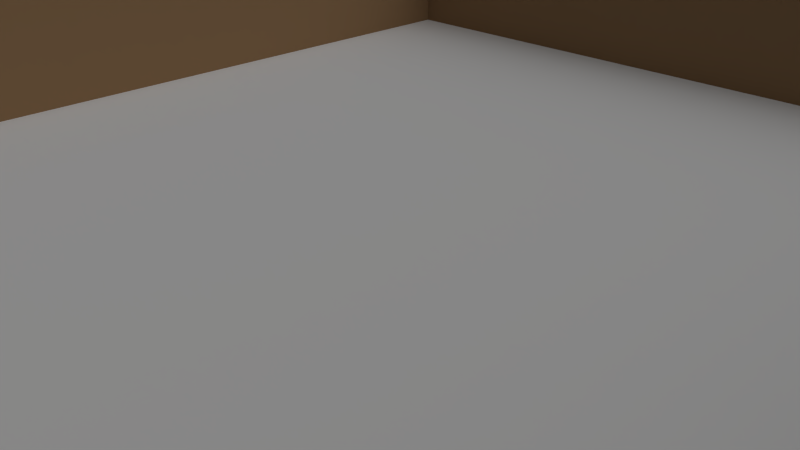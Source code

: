 # Source: groundc.blend  (saved by Blender 2.63.0; exported with 4.5.12 LTS)
import bpy
from mathutils import Matrix  # noqa: F401  (used for matrix-valued properties, if any)

bpy.ops.wm.read_factory_settings(use_empty=True)
scene = bpy.context.scene
scene.name = 'Scene'

# ---- collections
col_collection_1 = bpy.data.collections.new('Collection 1'); scene.collection.children.link(col_collection_1)

# ---- materials (node trees are filled in below, after node groups)
mat_wall_mat = bpy.data.materials.new('wall-mat')
mat_wall_mat.alpha_threshold = 0.0
mat_wall_mat.use_transparent_shadow = False
mat_wall_mat.diffuse_color = (0.3108, 0.1903, 0.09801, 1.0)
mat_wall_mat.roughness = 0.5
mat_wall_mat.specular_intensity = 0.1048
mat_wall_mat.line_color = (0.0, 0.0, 0.0, 1.0)
mat_material = bpy.data.materials.new('Material')
mat_material.alpha_threshold = 0.0
mat_material.use_transparent_shadow = False
mat_material.roughness = 0.5
mat_material.line_color = (0.0, 0.0, 0.0, 1.0)

# ---- material node trees

# ---- world
world_world = bpy.data.worlds.new('World'); scene.world = world_world
world_world.color = (0.05088, 0.05088, 0.05088)
world_world.use_sun_shadow = False
world_world.sun_shadow_jitter_overblur = 0.0
world_world.cycles.sampling_method = 'MANUAL'
world_world.cycles.sample_map_resolution = 256

# ---- cameras
cam_camera = bpy.data.cameras.new('Camera')
cam_camera.clip_end = 100.0
cam_camera.lens = 35.0
cam_camera.sensor_width = 32.0
cam_camera.sensor_height = 18.0
cam_camera.ortho_scale = 7.314
cam_camera.dof.focus_distance = 0.0
cam_camera.dof.aperture_fstop = 128.0

# ---- lights
light_lamp = bpy.data.lights.new('Lamp', 'SUN')
light_lamp.transmission_factor = 0.0
light_lamp.cutoff_distance = 30.0
light_lamp.angle = 1.571
light_lamp.energy = 1.0
light_lamp.shadow_buffer_clip_start = 1.001
light_lamp.shadow_soft_size = 1.0
light_lamp.shadow_cascade_max_distance = 1000.0
light_lamp.cycles.use_multiple_importance_sampling = False

# ---- meshes
me_cube_003 = bpy.data.meshes.new('Cube.003')
me_cube_003.from_pydata([(-1.0, 1.0, 1.0), (-1.0, -1.0, 1.0), (-1.0, -1.0, -1.0), (-1.0, 1.0, -1.0), (-0.04933, -1.0, -1.0), (-0.04933, -1.0, 1.0), (-1.0, 1.0, 1.0), (-1.0, 1.0, -1.0), (1.0, 1.0, 1.0), (1.0, 1.0, -1.0), (1.0, 1.0, 1.0), (1.0, 1.0, -1.0), (1.0, -1.0, 1.0), (1.0, -1.0, -1.0), (0.04988, -1.0, -1.0), (0.04988, -1.0, 1.0), (1.0, 1.0, 1.0), (-1.0, 1.0, 1.0), (-1.0, 1.0, -1.0), (1.0, 1.0, -1.0)], [], [(0, 1, 2, 3), (9, 13, 12, 10), (15, 12, 13, 14), (1, 5, 4, 2), (18, 19, 16, 17)])
me_cube_003.materials.append(mat_wall_mat)
me_cube_003.use_remesh_preserve_volume = False
me_cube_003.use_remesh_preserve_attributes = False
me_cube_003.use_mirror_vertex_groups = False
me_cube_003.update()
me_cube_002 = bpy.data.meshes.new('Cube.002')
me_cube_002.from_pydata([(-1.0, 1.0, 1.0), (-1.0, -1.0, 1.0), (-1.0, -1.0, -1.0), (-1.0, 1.0, -1.0), (-0.06906, -1.0, -1.0), (-0.06906, -1.0, 1.0), (-1.0, 1.0, 1.0), (-1.0, 1.0, -1.0), (1.0, 1.0, 1.0), (1.0, 1.0, -1.0), (1.0, 1.0, 1.0), (1.0, 1.0, -1.0), (1.0, -1.0, 1.0), (1.0, -1.0, -1.0), (0.06983, -1.0, -1.0), (0.06983, -1.0, 1.0), (1.0, 1.0, 1.0), (-1.0, 1.0, 1.0), (-1.0, 1.0, -1.0), (1.0, 1.0, -1.0)], [], [(0, 1, 2, 3), (9, 13, 12, 10), (12, 13, 14, 15), (1, 5, 4, 2), (18, 19, 16, 17)])
me_cube_002.materials.append(mat_wall_mat)
me_cube_002.use_remesh_preserve_volume = False
me_cube_002.use_remesh_preserve_attributes = False
me_cube_002.use_mirror_vertex_groups = False
me_cube_002.update()
me_cube_001 = bpy.data.meshes.new('Cube.001')
me_cube_001.from_pydata([(-1.0, 1.0, 1.0), (-1.0, -1.0, 1.0), (-1.0, -1.0, -1.0), (-1.0, 1.0, -1.0), (-0.1243, -1.0, -1.0), (-0.1243, -1.0, 1.0), (-1.0, 1.0, 1.0), (-1.0, 1.0, -1.0), (1.0, 1.0, 1.0), (1.0, 1.0, -1.0), (1.0, 1.0, 1.0), (1.0, 1.0, -1.0), (1.0, -1.0, 1.0), (1.0, -1.0, -1.0), (0.1257, -1.0, -1.0), (0.1257, -1.0, 1.0), (1.0, 1.0, 1.0), (-1.0, 1.0, 1.0), (-1.0, 1.0, -1.0), (1.0, 1.0, -1.0), (-1.05, 1.0, 1.0), (-1.035, -1.035, 1.0), (-1.035, -1.035, -1.0), (-1.05, 1.0, -1.0), (-0.1243, -1.05, -1.0), (-0.1243, -1.05, 1.0), (-0.9711, 0.9711, 0.9711), (-0.9711, 0.9711, -0.9711), (0.9711, 0.9711, 0.9711), (1.05, 1.0, -1.0), (1.05, 1.0, 1.0), (0.9711, 0.9711, -0.9711), (1.035, -1.035, 1.0), (1.035, -1.035, -1.0), (0.1257, -1.05, -1.0), (0.1257, -1.05, 1.0), (1.0, 1.05, 1.0), (-1.0, 1.05, 1.0), (-1.0, 1.05, -1.0), (1.0, 1.05, -1.0)], [], [(0, 1, 2, 3), (9, 13, 12, 10), (12, 13, 14, 15), (1, 5, 4, 2), (18, 19, 16, 17), (23, 22, 21, 20), (30, 32, 33, 29), (35, 34, 33, 32), (22, 24, 25, 21), (37, 36, 39, 38), (10, 12, 32, 30), (19, 18, 38, 39), (5, 1, 21, 25), (0, 3, 23, 20), (12, 15, 35, 32), (2, 4, 24, 22), (13, 9, 29, 33), (17, 16, 36, 37), (16, 19, 39, 36), (9, 10, 30, 29), (14, 13, 33, 34), (4, 5, 25, 24), (3, 2, 22, 23), (18, 17, 37, 38), (1, 0, 20, 21), (15, 14, 34, 35)])
me_cube_001.materials.append(mat_wall_mat)
me_cube_001.use_remesh_preserve_volume = False
me_cube_001.use_remesh_preserve_attributes = False
me_cube_001.use_mirror_vertex_groups = False
me_cube_001.update()
me_plane = bpy.data.meshes.new('Plane')
me_plane.from_pydata([(1.0, -1.0, 0.0), (-1.0, -1.0, 0.0), (1.0, 1.0, 0.0), (-1.0, 1.0, 0.0)], [], [(2, 3, 1, 0)])
_uv = me_plane.uv_layers.new(name='UV coord')
_uv.uv.foreach_set('vector', [0.0, 0.0, 1.0, 0.0, 1.0, 1.0, 0.0, 1.0])
me_plane.materials.append(mat_material)
me_plane.use_remesh_preserve_volume = False
me_plane.use_remesh_preserve_attributes = False
me_plane.use_mirror_vertex_groups = False
me_plane.update()

# ---- objects
ob_cube_002 = bpy.data.objects.new('Cube.002', me_cube_003)
ob_cube_001 = bpy.data.objects.new('Cube.001', me_cube_002)
ob_cube = bpy.data.objects.new('Cube', me_cube_001)
ob_plane = bpy.data.objects.new('Plane', me_plane)
ob_lamp = bpy.data.objects.new('Lamp', light_lamp)
ob_camera = bpy.data.objects.new('Camera', cam_camera)

# ---- transforms, parenting, visibility, modifiers, constraints
ob_cube_002.location = (0.0, 0.0, 1.0)
ob_cube_002.scale = (20.16, 20.16, 1.0)
ob_cube_002.lineart.crease_threshold = 0.0
ob_cube_001.location = (0.0, 0.0, 1.0)
ob_cube_001.rotation_euler = (0.0, -0.0, 3.142)
ob_cube_001.scale = (14.4, 14.4, 1.0)
ob_cube_001.lineart.crease_threshold = 0.0
ob_cube.location = (0.0, 0.0, 1.0)
ob_cube.scale = (8.0, 8.0, 1.0)
ob_cube.lineart.crease_threshold = 0.0
ob_plane.location = (0.0, 0.0, 0.0)
ob_plane.scale = (50.0, 50.0, 50.0)
ob_plane.lineart.crease_threshold = 0.0
ob_lamp.location = (4.0, 1.0, 6.0)
ob_lamp.rotation_euler = (0.6503, 0.05522, 1.866)
ob_lamp.lock_rotations_4d = False
ob_lamp.empty_display_type = 'ARROWS'
ob_lamp.color = (0.0, 0.0, 0.0, 0.0)
ob_lamp.lineart.crease_threshold = 0.0
ob_camera.location = (7.0, -7.0, 5.0)
ob_camera.rotation_euler = (1.109, 0.01082, 0.8149)
ob_camera.lock_rotations_4d = False
ob_camera.empty_display_type = 'ARROWS'
ob_camera.color = (0.0, 0.0, 0.0, 0.0)
ob_camera.display_type = 'WIRE'
ob_camera.lineart.crease_threshold = 0.0

# ---- collection membership
col_collection_1.objects.link(ob_cube_002)
col_collection_1.objects.link(ob_cube_001)
col_collection_1.objects.link(ob_cube)
col_collection_1.objects.link(ob_plane)
col_collection_1.objects.link(ob_lamp)
col_collection_1.objects.link(ob_camera)

# ---- scene / render settings (as saved in the file)
scene.camera = ob_camera
scene.frame_start = 1; scene.frame_end = 250; scene.frame_set(1)
scene.render.engine = 'BLENDER_EEVEE_NEXT'
scene.render.image_settings.color_mode = 'RGB'
scene.render.image_settings.compression = 90
scene.render.resolution_percentage = 50
scene.render.dither_intensity = 0.0
scene.render.bake_margin = 2
scene.render.bake_bias = 0.0
scene.cycles.use_denoising = False
scene.cycles.samples = 10
scene.cycles.sampling_pattern = 'TABULATED_SOBOL'
scene.cycles.light_sampling_threshold = 0.0
scene.cycles.use_adaptive_sampling = False
scene.cycles.use_light_tree = False
scene.cycles.blur_glossy = 0.0
scene.cycles.volume_bounces = 1
scene.cycles.pixel_filter_type = 'GAUSSIAN'
scene.cycles.sample_clamp_indirect = 0.0
scene.view_settings.view_transform = 'Standard'
bpy.context.view_layer.update()

